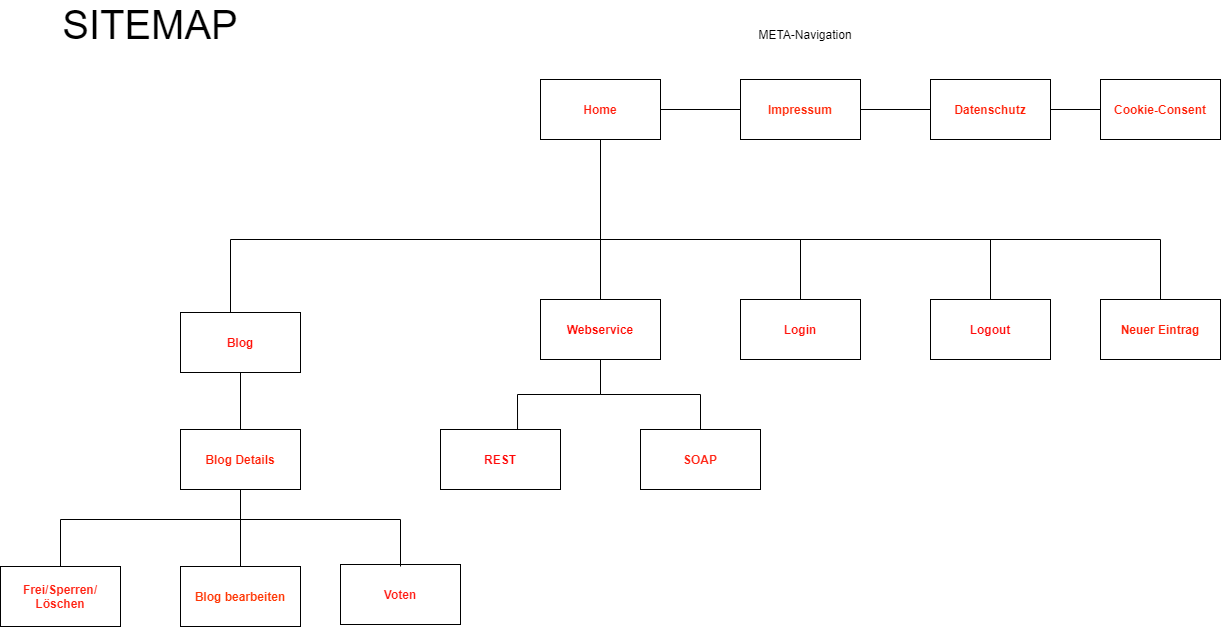

The diagram above was exported from draw.io. Its source (the exported page's mxGraphModel, read from the mxfile embedded in the PNG):
<mxGraphModel dx="2249" dy="1991" grid="1" gridSize="10" guides="1" tooltips="1" connect="1" arrows="1" fold="1" page="1" pageScale="1" pageWidth="827" pageHeight="1169" math="0" shadow="0">
  <root>
    <mxCell id="0" />
    <mxCell id="1" parent="0" />
    <mxCell id="Hlp4-WlHFUcFyl7wEE70-4" style="edgeStyle=orthogonalEdgeStyle;rounded=0;orthogonalLoop=1;jettySize=auto;html=1;endArrow=none;endFill=0;" parent="1" source="Hlp4-WlHFUcFyl7wEE70-1" target="Hlp4-WlHFUcFyl7wEE70-2" edge="1">
      <mxGeometry relative="1" as="geometry" />
    </mxCell>
    <mxCell id="Hlp4-WlHFUcFyl7wEE70-12" style="edgeStyle=orthogonalEdgeStyle;rounded=0;orthogonalLoop=1;jettySize=auto;html=1;endArrow=none;endFill=0;" parent="1" source="Hlp4-WlHFUcFyl7wEE70-1" target="Hlp4-WlHFUcFyl7wEE70-7" edge="1">
      <mxGeometry relative="1" as="geometry">
        <Array as="points">
          <mxPoint x="520" y="200" />
          <mxPoint x="150" y="200" />
        </Array>
      </mxGeometry>
    </mxCell>
    <mxCell id="Hlp4-WlHFUcFyl7wEE70-13" style="edgeStyle=orthogonalEdgeStyle;rounded=0;orthogonalLoop=1;jettySize=auto;html=1;endArrow=none;endFill=0;" parent="1" source="Hlp4-WlHFUcFyl7wEE70-1" target="Hlp4-WlHFUcFyl7wEE70-8" edge="1">
      <mxGeometry relative="1" as="geometry" />
    </mxCell>
    <mxCell id="Hlp4-WlHFUcFyl7wEE70-15" style="edgeStyle=orthogonalEdgeStyle;rounded=0;orthogonalLoop=1;jettySize=auto;html=1;endArrow=none;endFill=0;entryX=0.5;entryY=0;entryDx=0;entryDy=0;" parent="1" source="Hlp4-WlHFUcFyl7wEE70-1" target="Hlp4-WlHFUcFyl7wEE70-10" edge="1">
      <mxGeometry relative="1" as="geometry">
        <Array as="points">
          <mxPoint x="520" y="200" />
          <mxPoint x="910" y="200" />
        </Array>
      </mxGeometry>
    </mxCell>
    <mxCell id="Hlp4-WlHFUcFyl7wEE70-16" style="edgeStyle=orthogonalEdgeStyle;rounded=0;orthogonalLoop=1;jettySize=auto;html=1;endArrow=none;endFill=0;" parent="1" source="Hlp4-WlHFUcFyl7wEE70-1" target="Hlp4-WlHFUcFyl7wEE70-11" edge="1">
      <mxGeometry relative="1" as="geometry">
        <Array as="points">
          <mxPoint x="520" y="200" />
          <mxPoint x="1080" y="200" />
        </Array>
      </mxGeometry>
    </mxCell>
    <mxCell id="Hlp4-WlHFUcFyl7wEE70-17" style="edgeStyle=orthogonalEdgeStyle;rounded=0;orthogonalLoop=1;jettySize=auto;html=1;endArrow=none;endFill=0;entryX=0.5;entryY=0;entryDx=0;entryDy=0;" parent="1" source="Hlp4-WlHFUcFyl7wEE70-1" target="Hlp4-WlHFUcFyl7wEE70-9" edge="1">
      <mxGeometry relative="1" as="geometry">
        <Array as="points">
          <mxPoint x="520" y="200" />
          <mxPoint x="720" y="200" />
        </Array>
      </mxGeometry>
    </mxCell>
    <mxCell id="Hlp4-WlHFUcFyl7wEE70-1" value="&lt;b&gt;&lt;font color=&quot;#ff1b0a&quot;&gt;Home&lt;/font&gt;&lt;/b&gt;" style="rounded=0;whiteSpace=wrap;html=1;" parent="1" vertex="1">
      <mxGeometry x="460" y="40" width="120" height="60" as="geometry" />
    </mxCell>
    <mxCell id="Hlp4-WlHFUcFyl7wEE70-5" style="edgeStyle=orthogonalEdgeStyle;rounded=0;orthogonalLoop=1;jettySize=auto;html=1;entryX=0;entryY=0.5;entryDx=0;entryDy=0;endArrow=none;endFill=0;" parent="1" source="Hlp4-WlHFUcFyl7wEE70-2" target="Hlp4-WlHFUcFyl7wEE70-3" edge="1">
      <mxGeometry relative="1" as="geometry" />
    </mxCell>
    <mxCell id="Hlp4-WlHFUcFyl7wEE70-2" value="&lt;font color=&quot;#ff2d0d&quot;&gt;&lt;b&gt;Impressum&lt;/b&gt;&lt;/font&gt;" style="rounded=0;whiteSpace=wrap;html=1;" parent="1" vertex="1">
      <mxGeometry x="660" y="40" width="120" height="60" as="geometry" />
    </mxCell>
    <mxCell id="Hlp4-WlHFUcFyl7wEE70-22" value="" style="edgeStyle=orthogonalEdgeStyle;rounded=0;orthogonalLoop=1;jettySize=auto;html=1;endArrow=none;endFill=0;" parent="1" source="Hlp4-WlHFUcFyl7wEE70-3" target="Hlp4-WlHFUcFyl7wEE70-21" edge="1">
      <mxGeometry relative="1" as="geometry" />
    </mxCell>
    <mxCell id="Hlp4-WlHFUcFyl7wEE70-3" value="&lt;font color=&quot;#ff1c03&quot;&gt;&lt;b&gt;Datenschutz&lt;/b&gt;&lt;/font&gt;" style="rounded=0;whiteSpace=wrap;html=1;" parent="1" vertex="1">
      <mxGeometry x="850" y="40" width="120" height="60" as="geometry" />
    </mxCell>
    <mxCell id="Hlp4-WlHFUcFyl7wEE70-6" value="META-Navigation" style="text;html=1;strokeColor=none;fillColor=none;align=center;verticalAlign=middle;whiteSpace=wrap;rounded=0;" parent="1" vertex="1">
      <mxGeometry x="670" y="-20" width="110" height="30" as="geometry" />
    </mxCell>
    <mxCell id="RYOWAcfTDIbNJ6PGKQ75-9" value="" style="edgeStyle=orthogonalEdgeStyle;rounded=0;orthogonalLoop=1;jettySize=auto;html=1;endArrow=none;endFill=0;" parent="1" source="Hlp4-WlHFUcFyl7wEE70-7" target="RYOWAcfTDIbNJ6PGKQ75-7" edge="1">
      <mxGeometry relative="1" as="geometry" />
    </mxCell>
    <mxCell id="Hlp4-WlHFUcFyl7wEE70-7" value="&lt;b&gt;&lt;font color=&quot;#ff1008&quot;&gt;Blog&lt;/font&gt;&lt;/b&gt;" style="rounded=0;whiteSpace=wrap;html=1;" parent="1" vertex="1">
      <mxGeometry x="100" y="273" width="120" height="60" as="geometry" />
    </mxCell>
    <mxCell id="xMCkgnZB0WoGNJOCk95V-3" style="edgeStyle=orthogonalEdgeStyle;rounded=0;orthogonalLoop=1;jettySize=auto;html=1;entryX=0.642;entryY=0.017;entryDx=0;entryDy=0;entryPerimeter=0;endArrow=none;endFill=0;" parent="1" source="Hlp4-WlHFUcFyl7wEE70-8" target="xMCkgnZB0WoGNJOCk95V-1" edge="1">
      <mxGeometry relative="1" as="geometry" />
    </mxCell>
    <mxCell id="xMCkgnZB0WoGNJOCk95V-4" style="edgeStyle=orthogonalEdgeStyle;rounded=0;orthogonalLoop=1;jettySize=auto;html=1;endArrow=none;endFill=0;" parent="1" source="Hlp4-WlHFUcFyl7wEE70-8" target="xMCkgnZB0WoGNJOCk95V-2" edge="1">
      <mxGeometry relative="1" as="geometry" />
    </mxCell>
    <mxCell id="Hlp4-WlHFUcFyl7wEE70-8" value="&lt;b&gt;&lt;font color=&quot;#ff0800&quot;&gt;Webservice&lt;/font&gt;&lt;/b&gt;" style="rounded=0;whiteSpace=wrap;html=1;" parent="1" vertex="1">
      <mxGeometry x="460" y="260" width="120" height="60" as="geometry" />
    </mxCell>
    <mxCell id="Hlp4-WlHFUcFyl7wEE70-9" value="&lt;b&gt;&lt;font color=&quot;#ff120a&quot;&gt;Login&lt;/font&gt;&lt;/b&gt;" style="rounded=0;whiteSpace=wrap;html=1;" parent="1" vertex="1">
      <mxGeometry x="660" y="260" width="120" height="60" as="geometry" />
    </mxCell>
    <mxCell id="Hlp4-WlHFUcFyl7wEE70-10" value="&lt;b&gt;&lt;font color=&quot;#ff0a0a&quot;&gt;Logout&lt;/font&gt;&lt;/b&gt;" style="rounded=0;whiteSpace=wrap;html=1;" parent="1" vertex="1">
      <mxGeometry x="850" y="260" width="120" height="60" as="geometry" />
    </mxCell>
    <mxCell id="Hlp4-WlHFUcFyl7wEE70-11" value="&lt;b&gt;&lt;font color=&quot;#ff2008&quot;&gt;Neuer Eintrag&lt;/font&gt;&lt;/b&gt;" style="rounded=0;whiteSpace=wrap;html=1;" parent="1" vertex="1">
      <mxGeometry x="1020" y="260" width="120" height="60" as="geometry" />
    </mxCell>
    <mxCell id="Hlp4-WlHFUcFyl7wEE70-18" value="&lt;font style=&quot;font-size: 40px&quot;&gt;SITEMAP&lt;/font&gt;" style="text;html=1;strokeColor=none;fillColor=none;align=center;verticalAlign=middle;whiteSpace=wrap;rounded=0;" parent="1" vertex="1">
      <mxGeometry x="40" y="-30" width="60" height="30" as="geometry" />
    </mxCell>
    <mxCell id="Hlp4-WlHFUcFyl7wEE70-21" value="&lt;b&gt;&lt;font color=&quot;#ff1e05&quot;&gt;Cookie-Consent&lt;/font&gt;&lt;/b&gt;" style="rounded=0;whiteSpace=wrap;html=1;" parent="1" vertex="1">
      <mxGeometry x="1020" y="40" width="120" height="60" as="geometry" />
    </mxCell>
    <mxCell id="RYOWAcfTDIbNJ6PGKQ75-1" value="&lt;b&gt;&lt;font color=&quot;#ff2212&quot;&gt;Frei/Sperren/&lt;br&gt;Löschen&lt;/font&gt;&lt;/b&gt;" style="rounded=0;whiteSpace=wrap;html=1;" parent="1" vertex="1">
      <mxGeometry x="-80" y="527" width="120" height="60" as="geometry" />
    </mxCell>
    <mxCell id="RYOWAcfTDIbNJ6PGKQ75-3" value="&lt;b&gt;&lt;font color=&quot;#ff1a12&quot;&gt;Voten&lt;/font&gt;&lt;/b&gt;" style="rounded=0;whiteSpace=wrap;html=1;" parent="1" vertex="1">
      <mxGeometry x="260" y="525" width="120" height="60" as="geometry" />
    </mxCell>
    <mxCell id="RYOWAcfTDIbNJ6PGKQ75-10" style="edgeStyle=orthogonalEdgeStyle;rounded=0;orthogonalLoop=1;jettySize=auto;html=1;entryX=0.5;entryY=0;entryDx=0;entryDy=0;endArrow=none;endFill=0;" parent="1" source="RYOWAcfTDIbNJ6PGKQ75-7" target="RYOWAcfTDIbNJ6PGKQ75-1" edge="1">
      <mxGeometry relative="1" as="geometry">
        <Array as="points">
          <mxPoint x="160" y="480" />
          <mxPoint x="-20" y="480" />
        </Array>
      </mxGeometry>
    </mxCell>
    <mxCell id="RYOWAcfTDIbNJ6PGKQ75-11" style="edgeStyle=orthogonalEdgeStyle;rounded=0;orthogonalLoop=1;jettySize=auto;html=1;endArrow=none;endFill=0;" parent="1" source="RYOWAcfTDIbNJ6PGKQ75-7" edge="1">
      <mxGeometry relative="1" as="geometry">
        <mxPoint x="160" y="527" as="targetPoint" />
      </mxGeometry>
    </mxCell>
    <mxCell id="RYOWAcfTDIbNJ6PGKQ75-12" style="edgeStyle=orthogonalEdgeStyle;rounded=0;orthogonalLoop=1;jettySize=auto;html=1;endArrow=none;endFill=0;" parent="1" source="RYOWAcfTDIbNJ6PGKQ75-7" edge="1">
      <mxGeometry relative="1" as="geometry">
        <Array as="points">
          <mxPoint x="160" y="480" />
          <mxPoint x="320" y="480" />
        </Array>
        <mxPoint x="320" y="527" as="targetPoint" />
      </mxGeometry>
    </mxCell>
    <mxCell id="RYOWAcfTDIbNJ6PGKQ75-7" value="&lt;font color=&quot;#ff1c03&quot;&gt;&lt;b&gt;Blog Details&lt;/b&gt;&lt;/font&gt;" style="rounded=0;whiteSpace=wrap;html=1;" parent="1" vertex="1">
      <mxGeometry x="100" y="390" width="120" height="60" as="geometry" />
    </mxCell>
    <mxCell id="VO2icURujYGBCV_ggf1x-1" value="&lt;b&gt;&lt;font color=&quot;#ff3705&quot;&gt;Blog bearbeiten&lt;/font&gt;&lt;/b&gt;" style="rounded=0;whiteSpace=wrap;html=1;" parent="1" vertex="1">
      <mxGeometry x="100" y="527" width="120" height="60" as="geometry" />
    </mxCell>
    <mxCell id="xMCkgnZB0WoGNJOCk95V-1" value="&lt;b&gt;&lt;font color=&quot;#ff0808&quot;&gt;REST&lt;/font&gt;&lt;/b&gt;" style="rounded=0;whiteSpace=wrap;html=1;" parent="1" vertex="1">
      <mxGeometry x="360" y="390" width="120" height="60" as="geometry" />
    </mxCell>
    <mxCell id="xMCkgnZB0WoGNJOCk95V-2" value="&lt;b&gt;&lt;font color=&quot;#ff2617&quot;&gt;SOAP&lt;/font&gt;&lt;/b&gt;" style="rounded=0;whiteSpace=wrap;html=1;" parent="1" vertex="1">
      <mxGeometry x="560" y="390" width="120" height="60" as="geometry" />
    </mxCell>
  </root>
</mxGraphModel>